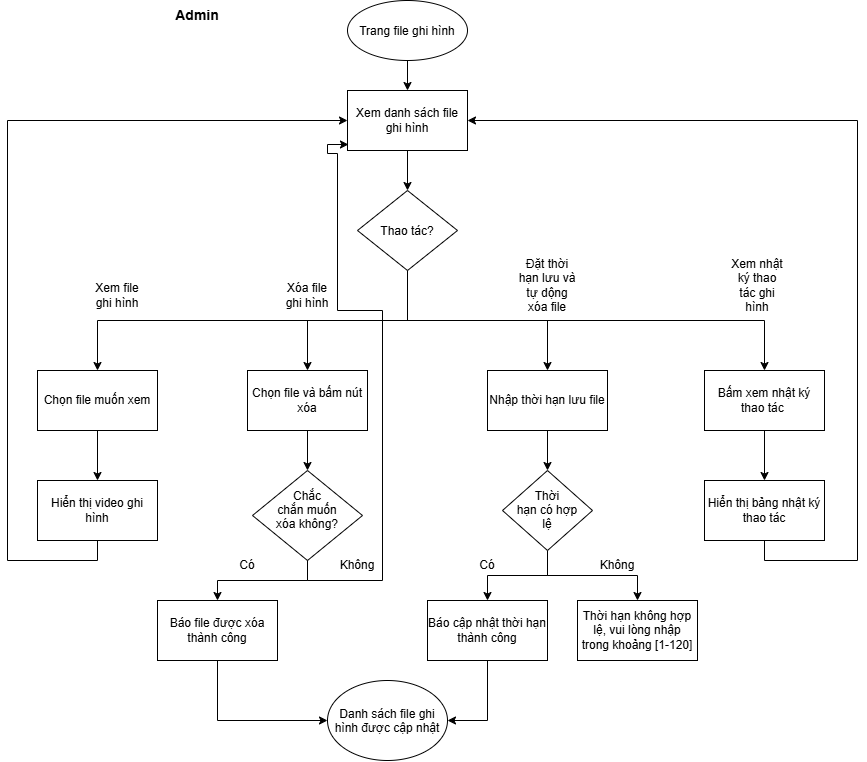

The diagram above was exported from draw.io. Its source (the exported page's mxGraphModel, read from the mxfile embedded in the PNG):
<mxGraphModel dx="933" dy="1057" grid="1" gridSize="10" guides="1" tooltips="1" connect="1" arrows="1" fold="1" page="1" pageScale="1" pageWidth="827" pageHeight="1169" math="0" shadow="0">
  <root>
    <mxCell id="0" />
    <mxCell id="1" parent="0" />
    <mxCell id="IOWpfTkn0MJhMpNC6xEU-3" edge="1" parent="1" source="IOWpfTkn0MJhMpNC6xEU-1" style="edgeStyle=orthogonalEdgeStyle;rounded=0;orthogonalLoop=1;jettySize=auto;html=1;exitX=0.5;exitY=1;exitDx=0;exitDy=0;entryX=0.5;entryY=0;entryDx=0;entryDy=0;defaultLabelBackgroundColor=gap;" target="IOWpfTkn0MJhMpNC6xEU-2">
      <mxGeometry relative="1" as="geometry" />
    </mxCell>
    <mxCell id="IOWpfTkn0MJhMpNC6xEU-1" parent="1" style="ellipse;whiteSpace=wrap;html=1;shapeInside=1;" value="Trang file ghi hình" vertex="1">
      <mxGeometry height="60" width="120" x="350" y="50" as="geometry" />
    </mxCell>
    <mxCell id="IOWpfTkn0MJhMpNC6xEU-6" edge="1" parent="1" source="IOWpfTkn0MJhMpNC6xEU-2" style="edgeStyle=orthogonalEdgeStyle;rounded=0;orthogonalLoop=1;jettySize=auto;html=1;exitX=0.5;exitY=1;exitDx=0;exitDy=0;entryX=0.5;entryY=0;entryDx=0;entryDy=0;defaultLabelBackgroundColor=gap;" target="IOWpfTkn0MJhMpNC6xEU-5">
      <mxGeometry relative="1" as="geometry" />
    </mxCell>
    <mxCell id="IOWpfTkn0MJhMpNC6xEU-2" parent="1" style="rounded=0;whiteSpace=wrap;html=1;" value="Xem danh sách file ghi hình" vertex="1">
      <mxGeometry height="60" width="120" x="350" y="140" as="geometry" />
    </mxCell>
    <mxCell id="IOWpfTkn0MJhMpNC6xEU-17" edge="1" parent="1" source="IOWpfTkn0MJhMpNC6xEU-5" style="edgeStyle=orthogonalEdgeStyle;rounded=0;orthogonalLoop=1;jettySize=auto;html=1;exitX=0.5;exitY=1;exitDx=0;exitDy=0;entryX=0.5;entryY=0;entryDx=0;entryDy=0;defaultLabelBackgroundColor=gap;" target="IOWpfTkn0MJhMpNC6xEU-7">
      <mxGeometry relative="1" as="geometry" />
    </mxCell>
    <mxCell id="IOWpfTkn0MJhMpNC6xEU-18" edge="1" parent="1" source="IOWpfTkn0MJhMpNC6xEU-5" style="edgeStyle=orthogonalEdgeStyle;rounded=0;orthogonalLoop=1;jettySize=auto;html=1;exitX=0.5;exitY=1;exitDx=0;exitDy=0;entryX=0.5;entryY=0;entryDx=0;entryDy=0;defaultLabelBackgroundColor=gap;" target="IOWpfTkn0MJhMpNC6xEU-8">
      <mxGeometry relative="1" as="geometry" />
    </mxCell>
    <mxCell id="IOWpfTkn0MJhMpNC6xEU-19" edge="1" parent="1" source="IOWpfTkn0MJhMpNC6xEU-5" style="edgeStyle=orthogonalEdgeStyle;rounded=0;orthogonalLoop=1;jettySize=auto;html=1;exitX=0.5;exitY=1;exitDx=0;exitDy=0;entryX=0.5;entryY=0;entryDx=0;entryDy=0;defaultLabelBackgroundColor=gap;" target="IOWpfTkn0MJhMpNC6xEU-9">
      <mxGeometry relative="1" as="geometry" />
    </mxCell>
    <mxCell id="IOWpfTkn0MJhMpNC6xEU-21" edge="1" parent="1" source="IOWpfTkn0MJhMpNC6xEU-5" style="edgeStyle=orthogonalEdgeStyle;rounded=0;orthogonalLoop=1;jettySize=auto;html=1;exitX=0.5;exitY=1;exitDx=0;exitDy=0;defaultLabelBackgroundColor=gap;" target="IOWpfTkn0MJhMpNC6xEU-20">
      <mxGeometry relative="1" as="geometry" />
    </mxCell>
    <mxCell id="IOWpfTkn0MJhMpNC6xEU-5" parent="1" style="rhombus;whiteSpace=wrap;html=1;shapeInside=1;" value="Thao tác?" vertex="1">
      <mxGeometry height="80" width="100" x="360" y="240" as="geometry" />
    </mxCell>
    <mxCell id="IOWpfTkn0MJhMpNC6xEU-23" edge="1" parent="1" source="IOWpfTkn0MJhMpNC6xEU-7" style="edgeStyle=orthogonalEdgeStyle;rounded=0;orthogonalLoop=1;jettySize=auto;html=1;exitX=0.5;exitY=1;exitDx=0;exitDy=0;entryX=0.5;entryY=0;entryDx=0;entryDy=0;defaultLabelBackgroundColor=gap;" target="IOWpfTkn0MJhMpNC6xEU-22">
      <mxGeometry relative="1" as="geometry" />
    </mxCell>
    <mxCell id="IOWpfTkn0MJhMpNC6xEU-7" parent="1" style="rounded=0;whiteSpace=wrap;html=1;" value="Chọn file muốn xem" vertex="1">
      <mxGeometry height="60" width="120" x="40" y="420" as="geometry" />
    </mxCell>
    <mxCell id="IOWpfTkn0MJhMpNC6xEU-25" edge="1" parent="1" source="IOWpfTkn0MJhMpNC6xEU-8" style="edgeStyle=orthogonalEdgeStyle;rounded=0;orthogonalLoop=1;jettySize=auto;html=1;exitX=0.5;exitY=1;exitDx=0;exitDy=0;entryX=0.5;entryY=0;entryDx=0;entryDy=0;defaultLabelBackgroundColor=gap;" target="IOWpfTkn0MJhMpNC6xEU-24">
      <mxGeometry relative="1" as="geometry" />
    </mxCell>
    <mxCell id="IOWpfTkn0MJhMpNC6xEU-8" parent="1" style="rounded=0;whiteSpace=wrap;html=1;" value="Chọn file và bấm nút xóa" vertex="1">
      <mxGeometry height="60" width="120" x="250" y="420" as="geometry" />
    </mxCell>
    <mxCell id="IOWpfTkn0MJhMpNC6xEU-35" edge="1" parent="1" source="IOWpfTkn0MJhMpNC6xEU-9" style="edgeStyle=orthogonalEdgeStyle;rounded=0;orthogonalLoop=1;jettySize=auto;html=1;exitX=0.5;exitY=1;exitDx=0;exitDy=0;entryX=0.5;entryY=0;entryDx=0;entryDy=0;defaultLabelBackgroundColor=gap;" target="IOWpfTkn0MJhMpNC6xEU-34">
      <mxGeometry relative="1" as="geometry" />
    </mxCell>
    <mxCell id="IOWpfTkn0MJhMpNC6xEU-9" parent="1" style="rounded=0;whiteSpace=wrap;html=1;" value="Nhập thời hạn lưu file" vertex="1">
      <mxGeometry height="60" width="120" x="490" y="420" as="geometry" />
    </mxCell>
    <mxCell id="IOWpfTkn0MJhMpNC6xEU-12" parent="1" style="text;html=1;whiteSpace=wrap;strokeColor=none;fillColor=none;align=center;verticalAlign=middle;rounded=0;" value="Xóa file ghi hình" vertex="1">
      <mxGeometry height="30" width="60" x="280" y="330" as="geometry" />
    </mxCell>
    <mxCell id="IOWpfTkn0MJhMpNC6xEU-13" parent="1" style="text;html=1;whiteSpace=wrap;strokeColor=none;fillColor=none;align=center;verticalAlign=middle;rounded=0;" value="Xem file ghi hình" vertex="1">
      <mxGeometry height="30" width="60" x="90" y="330" as="geometry" />
    </mxCell>
    <mxCell id="IOWpfTkn0MJhMpNC6xEU-14" parent="1" style="text;html=1;whiteSpace=wrap;strokeColor=none;fillColor=none;align=center;verticalAlign=middle;rounded=0;" value="Đặt thời hạn lưu và tự dộng xóa file" vertex="1">
      <mxGeometry height="30" width="60" x="520" y="320" as="geometry" />
    </mxCell>
    <mxCell id="IOWpfTkn0MJhMpNC6xEU-16" parent="1" style="text;html=1;whiteSpace=wrap;strokeColor=none;fillColor=none;align=center;verticalAlign=middle;rounded=0;" value="Xem nhật ký thao tác ghi hình" vertex="1">
      <mxGeometry height="30" width="60" x="730" y="320" as="geometry" />
    </mxCell>
    <mxCell id="IOWpfTkn0MJhMpNC6xEU-45" edge="1" parent="1" source="IOWpfTkn0MJhMpNC6xEU-20" style="edgeStyle=orthogonalEdgeStyle;rounded=0;orthogonalLoop=1;jettySize=auto;html=1;exitX=0.5;exitY=1;exitDx=0;exitDy=0;entryX=0.5;entryY=0;entryDx=0;entryDy=0;defaultLabelBackgroundColor=gap;" target="IOWpfTkn0MJhMpNC6xEU-44">
      <mxGeometry relative="1" as="geometry" />
    </mxCell>
    <mxCell id="IOWpfTkn0MJhMpNC6xEU-20" parent="1" style="rounded=0;whiteSpace=wrap;html=1;" value="Bấm xem nhật ký thao tác&amp;nbsp;" vertex="1">
      <mxGeometry height="60" width="120" x="707" y="420" as="geometry" />
    </mxCell>
    <mxCell id="IOWpfTkn0MJhMpNC6xEU-47" edge="1" parent="1" source="IOWpfTkn0MJhMpNC6xEU-22" style="edgeStyle=orthogonalEdgeStyle;rounded=0;orthogonalLoop=1;jettySize=auto;html=1;exitX=0.5;exitY=1;exitDx=0;exitDy=0;entryX=0;entryY=0.5;entryDx=0;entryDy=0;defaultLabelBackgroundColor=gap;" target="IOWpfTkn0MJhMpNC6xEU-2">
      <mxGeometry relative="1" as="geometry">
        <Array as="points">
          <mxPoint x="100" y="610" />
          <mxPoint x="10" y="610" />
          <mxPoint x="10" y="170" />
        </Array>
      </mxGeometry>
    </mxCell>
    <mxCell id="IOWpfTkn0MJhMpNC6xEU-22" parent="1" style="rounded=0;whiteSpace=wrap;html=1;" value="Hiển thị video ghi hình" vertex="1">
      <mxGeometry height="60" width="120" x="40" y="530" as="geometry" />
    </mxCell>
    <mxCell id="IOWpfTkn0MJhMpNC6xEU-26" edge="1" parent="1" source="IOWpfTkn0MJhMpNC6xEU-24" style="edgeStyle=orthogonalEdgeStyle;rounded=0;orthogonalLoop=1;jettySize=auto;html=1;exitX=0.5;exitY=1;exitDx=0;exitDy=0;defaultLabelBackgroundColor=gap;entryX=0.5;entryY=0;entryDx=0;entryDy=0;" target="IOWpfTkn0MJhMpNC6xEU-30">
      <mxGeometry relative="1" as="geometry">
        <mxPoint x="240" y="650" as="targetPoint" />
      </mxGeometry>
    </mxCell>
    <mxCell id="IOWpfTkn0MJhMpNC6xEU-24" parent="1" style="rhombus;whiteSpace=wrap;html=1;shapeInside=1;" value="Chắc chắn muốn xóa không?" vertex="1">
      <mxGeometry height="90" width="110" x="255" y="520" as="geometry" />
    </mxCell>
    <mxCell id="IOWpfTkn0MJhMpNC6xEU-27" parent="1" style="text;html=1;whiteSpace=wrap;strokeColor=none;fillColor=none;align=center;verticalAlign=middle;rounded=0;" value="Có" vertex="1">
      <mxGeometry height="30" width="60" x="220" y="600" as="geometry" />
    </mxCell>
    <mxCell id="IOWpfTkn0MJhMpNC6xEU-29" parent="1" style="text;html=1;whiteSpace=wrap;strokeColor=none;fillColor=none;align=center;verticalAlign=middle;rounded=0;" value="Không" vertex="1">
      <mxGeometry height="30" width="60" x="330" y="600" as="geometry" />
    </mxCell>
    <mxCell id="IOWpfTkn0MJhMpNC6xEU-33" edge="1" parent="1" source="IOWpfTkn0MJhMpNC6xEU-30" style="edgeStyle=orthogonalEdgeStyle;rounded=0;orthogonalLoop=1;jettySize=auto;html=1;exitX=0.5;exitY=1;exitDx=0;exitDy=0;entryX=0;entryY=0.5;entryDx=0;entryDy=0;defaultLabelBackgroundColor=gap;" target="IOWpfTkn0MJhMpNC6xEU-32">
      <mxGeometry relative="1" as="geometry" />
    </mxCell>
    <mxCell id="IOWpfTkn0MJhMpNC6xEU-30" parent="1" style="rounded=0;whiteSpace=wrap;html=1;" value="Báo file được xóa thành công" vertex="1">
      <mxGeometry height="60" width="120" x="160" y="650" as="geometry" />
    </mxCell>
    <mxCell id="IOWpfTkn0MJhMpNC6xEU-32" parent="1" style="ellipse;whiteSpace=wrap;html=1;shapeInside=1;" value="Danh sách file ghi hình được cập nhật" vertex="1">
      <mxGeometry height="80" width="120" x="330" y="730" as="geometry" />
    </mxCell>
    <mxCell id="IOWpfTkn0MJhMpNC6xEU-36" edge="1" parent="1" source="IOWpfTkn0MJhMpNC6xEU-34" style="edgeStyle=orthogonalEdgeStyle;rounded=0;orthogonalLoop=1;jettySize=auto;html=1;exitX=0.5;exitY=1;exitDx=0;exitDy=0;defaultLabelBackgroundColor=gap;entryX=0.5;entryY=0;entryDx=0;entryDy=0;" target="IOWpfTkn0MJhMpNC6xEU-40">
      <mxGeometry relative="1" x="-0.1" as="geometry">
        <mxPoint x="490" y="630" as="targetPoint" />
      </mxGeometry>
    </mxCell>
    <mxCell id="IOWpfTkn0MJhMpNC6xEU-42" edge="1" parent="1" source="IOWpfTkn0MJhMpNC6xEU-34" style="edgeStyle=orthogonalEdgeStyle;rounded=0;orthogonalLoop=1;jettySize=auto;html=1;exitX=0.5;exitY=1;exitDx=0;exitDy=0;entryX=0.5;entryY=0;entryDx=0;entryDy=0;defaultLabelBackgroundColor=gap;" target="IOWpfTkn0MJhMpNC6xEU-41">
      <mxGeometry relative="1" as="geometry" />
    </mxCell>
    <mxCell id="IOWpfTkn0MJhMpNC6xEU-34" parent="1" style="rhombus;whiteSpace=wrap;html=1;shapeInside=1;" value="Thời hạn có hợp lệ" vertex="1">
      <mxGeometry height="80" width="90" x="505" y="520" as="geometry" />
    </mxCell>
    <mxCell id="IOWpfTkn0MJhMpNC6xEU-37" parent="1" style="text;html=1;whiteSpace=wrap;strokeColor=none;fillColor=none;align=center;verticalAlign=middle;rounded=0;" value="Có" vertex="1">
      <mxGeometry height="30" width="60" x="460" y="600" as="geometry" />
    </mxCell>
    <mxCell id="IOWpfTkn0MJhMpNC6xEU-39" parent="1" style="text;html=1;whiteSpace=wrap;strokeColor=none;fillColor=none;align=center;verticalAlign=middle;rounded=0;" value="Không" vertex="1">
      <mxGeometry height="30" width="60" x="590" y="600" as="geometry" />
    </mxCell>
    <mxCell id="IOWpfTkn0MJhMpNC6xEU-43" edge="1" parent="1" source="IOWpfTkn0MJhMpNC6xEU-40" style="edgeStyle=orthogonalEdgeStyle;rounded=0;orthogonalLoop=1;jettySize=auto;html=1;exitX=0.5;exitY=1;exitDx=0;exitDy=0;entryX=1;entryY=0.5;entryDx=0;entryDy=0;defaultLabelBackgroundColor=gap;" target="IOWpfTkn0MJhMpNC6xEU-32">
      <mxGeometry relative="1" as="geometry" />
    </mxCell>
    <mxCell id="IOWpfTkn0MJhMpNC6xEU-40" parent="1" style="rounded=0;whiteSpace=wrap;html=1;" value="Báo cập nhật thời hạn thành công" vertex="1">
      <mxGeometry height="60" width="120" x="430" y="650" as="geometry" />
    </mxCell>
    <mxCell id="IOWpfTkn0MJhMpNC6xEU-41" parent="1" style="whiteSpace=wrap;html=1;" value="Thời hạn không hợp lệ, vui lòng nhập trong khoảng [1-120]" vertex="1">
      <mxGeometry height="60" width="120" x="580" y="650" as="geometry" />
    </mxCell>
    <mxCell id="IOWpfTkn0MJhMpNC6xEU-46" edge="1" parent="1" source="IOWpfTkn0MJhMpNC6xEU-44" style="edgeStyle=orthogonalEdgeStyle;rounded=0;orthogonalLoop=1;jettySize=auto;html=1;exitX=0.5;exitY=1;exitDx=0;exitDy=0;entryX=1;entryY=0.5;entryDx=0;entryDy=0;defaultLabelBackgroundColor=gap;" target="IOWpfTkn0MJhMpNC6xEU-2">
      <mxGeometry relative="1" as="geometry">
        <Array as="points">
          <mxPoint x="767" y="610" />
          <mxPoint x="860" y="610" />
          <mxPoint x="860" y="170" />
        </Array>
      </mxGeometry>
    </mxCell>
    <mxCell id="IOWpfTkn0MJhMpNC6xEU-44" parent="1" style="rounded=0;whiteSpace=wrap;html=1;" value="Hiển thị bảng nhật ký thao tác" vertex="1">
      <mxGeometry height="60" width="120" x="707" y="530" as="geometry" />
    </mxCell>
    <mxCell id="IOWpfTkn0MJhMpNC6xEU-48" edge="1" parent="1" source="IOWpfTkn0MJhMpNC6xEU-24" style="edgeStyle=orthogonalEdgeStyle;rounded=0;orthogonalLoop=1;jettySize=auto;html=1;exitX=0.5;exitY=1;exitDx=0;exitDy=0;defaultLabelBackgroundColor=gap;entryX=0.008;entryY=0.9;entryDx=0;entryDy=0;entryPerimeter=0;" target="IOWpfTkn0MJhMpNC6xEU-2">
      <mxGeometry relative="1" x="-0.0938" as="geometry">
        <Array as="points">
          <mxPoint x="310" y="630" />
          <mxPoint x="385" y="630" />
          <mxPoint x="385" y="360" />
          <mxPoint x="340" y="360" />
          <mxPoint x="340" y="203" />
          <mxPoint x="330" y="203" />
          <mxPoint x="330" y="194" />
        </Array>
        <mxPoint x="330" y="200" as="targetPoint" />
      </mxGeometry>
    </mxCell>
    <mxCell id="PiIvZQOtE8NLj_rbg4O--1" parent="1" style="text;html=1;whiteSpace=wrap;strokeColor=none;fillColor=none;align=center;verticalAlign=middle;rounded=0;" value="&lt;font style=&quot;font-size: 14px;&quot;&gt;&lt;b&gt;Admin&lt;/b&gt;&lt;/font&gt;" vertex="1">
      <mxGeometry height="30" width="60" x="170" y="50" as="geometry" />
    </mxCell>
  </root>
</mxGraphModel>